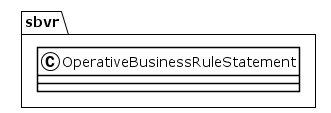

The diagram above was rendered by PlantUML. Its source (embedded in the PNG):
@startuml
!theme plain
package sbvr {
class OperativeBusinessRuleStatement {
}
}
@enduml